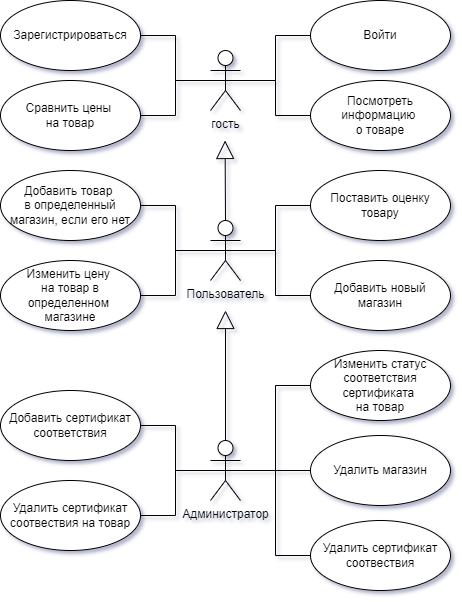

The diagram above was exported from draw.io. Its source (the exported page's mxGraphModel, read from the mxfile embedded in the PNG):
<mxGraphModel dx="1050" dy="1729" grid="1" gridSize="10" guides="1" tooltips="1" connect="1" arrows="1" fold="1" page="1" pageScale="1" pageWidth="850" pageHeight="1100" math="0" shadow="0">
  <root>
    <mxCell id="0" />
    <mxCell id="1" parent="0" />
    <mxCell id="9VyaQahV6wdHh09ofaE2-1" value="Пользователь" style="shape=umlActor;verticalLabelPosition=bottom;verticalAlign=top;html=1;" parent="1" vertex="1">
      <mxGeometry x="460" y="180" width="30" height="60" as="geometry" />
    </mxCell>
    <mxCell id="9VyaQahV6wdHh09ofaE2-2" value="Посмотреть информацию&amp;nbsp;&lt;div&gt;о товаре&lt;/div&gt;" style="ellipse;whiteSpace=wrap;html=1;" parent="1" vertex="1">
      <mxGeometry x="560" y="40" width="140" height="70" as="geometry" />
    </mxCell>
    <mxCell id="9VyaQahV6wdHh09ofaE2-3" value="Сравнить цены&amp;nbsp;&lt;div&gt;на товар&lt;/div&gt;" style="ellipse;whiteSpace=wrap;html=1;" parent="1" vertex="1">
      <mxGeometry x="250" y="40" width="140" height="70" as="geometry" />
    </mxCell>
    <mxCell id="9VyaQahV6wdHh09ofaE2-4" value="Поставить оценку&lt;div&gt;товару&lt;/div&gt;" style="ellipse;whiteSpace=wrap;html=1;" parent="1" vertex="1">
      <mxGeometry x="560" y="130" width="140" height="70" as="geometry" />
    </mxCell>
    <mxCell id="9VyaQahV6wdHh09ofaE2-9" value="" style="endArrow=none;html=1;rounded=0;entryX=0;entryY=0.5;entryDx=0;entryDy=0;exitX=0.5;exitY=0.5;exitDx=0;exitDy=0;exitPerimeter=0;edgeStyle=orthogonalEdgeStyle;" parent="1" source="9VyaQahV6wdHh09ofaE2-1" target="9VyaQahV6wdHh09ofaE2-4" edge="1">
      <mxGeometry width="50" height="50" relative="1" as="geometry">
        <mxPoint x="140" y="287.5" as="sourcePoint" />
        <mxPoint x="190" y="237.5" as="targetPoint" />
      </mxGeometry>
    </mxCell>
    <mxCell id="9VyaQahV6wdHh09ofaE2-12" value="Изменить цену&amp;nbsp;&lt;div&gt;на товар в определенном&amp;nbsp;&lt;div&gt;магазине&lt;/div&gt;&lt;/div&gt;" style="ellipse;whiteSpace=wrap;html=1;" parent="1" vertex="1">
      <mxGeometry x="250" y="220" width="140" height="70" as="geometry" />
    </mxCell>
    <mxCell id="9VyaQahV6wdHh09ofaE2-13" value="Добавить товар&amp;nbsp;&lt;div&gt;в определенный&lt;/div&gt;&lt;div&gt;магазин, если его нет&lt;/div&gt;" style="ellipse;whiteSpace=wrap;html=1;" parent="1" vertex="1">
      <mxGeometry x="250" y="130" width="140" height="70" as="geometry" />
    </mxCell>
    <mxCell id="9VyaQahV6wdHh09ofaE2-14" value="Добавить новый магазин" style="ellipse;whiteSpace=wrap;html=1;" parent="1" vertex="1">
      <mxGeometry x="560" y="220" width="140" height="70" as="geometry" />
    </mxCell>
    <mxCell id="9VyaQahV6wdHh09ofaE2-24" value="Администратор" style="shape=umlActor;verticalLabelPosition=bottom;verticalAlign=top;html=1;" parent="1" vertex="1">
      <mxGeometry x="460" y="400" width="30" height="60" as="geometry" />
    </mxCell>
    <mxCell id="9VyaQahV6wdHh09ofaE2-25" value="Добавить сертификат&lt;div&gt;соответствия&lt;/div&gt;" style="ellipse;whiteSpace=wrap;html=1;" parent="1" vertex="1">
      <mxGeometry x="250" y="350" width="140" height="70" as="geometry" />
    </mxCell>
    <mxCell id="9VyaQahV6wdHh09ofaE2-26" value="&lt;div&gt;Удалить сертификат&lt;/div&gt;&lt;div&gt;соотвествия на товар&lt;/div&gt;" style="ellipse;whiteSpace=wrap;html=1;" parent="1" vertex="1">
      <mxGeometry x="250" y="440" width="140" height="70" as="geometry" />
    </mxCell>
    <mxCell id="9VyaQahV6wdHh09ofaE2-27" value="Удалить магазин" style="ellipse;whiteSpace=wrap;html=1;" parent="1" vertex="1">
      <mxGeometry x="560" y="395" width="140" height="70" as="geometry" />
    </mxCell>
    <mxCell id="9VyaQahV6wdHh09ofaE2-28" value="" style="endArrow=none;html=1;rounded=0;entryX=1;entryY=0.5;entryDx=0;entryDy=0;exitX=0.5;exitY=0.5;exitDx=0;exitDy=0;exitPerimeter=0;edgeStyle=orthogonalEdgeStyle;" parent="1" source="9VyaQahV6wdHh09ofaE2-24" target="9VyaQahV6wdHh09ofaE2-25" edge="1">
      <mxGeometry width="50" height="50" relative="1" as="geometry">
        <mxPoint x="140" y="660" as="sourcePoint" />
        <mxPoint x="190" y="610" as="targetPoint" />
      </mxGeometry>
    </mxCell>
    <mxCell id="9VyaQahV6wdHh09ofaE2-29" value="" style="endArrow=none;html=1;rounded=0;entryX=1;entryY=0.5;entryDx=0;entryDy=0;exitX=0.5;exitY=0.5;exitDx=0;exitDy=0;exitPerimeter=0;edgeStyle=orthogonalEdgeStyle;" parent="1" source="9VyaQahV6wdHh09ofaE2-24" target="9VyaQahV6wdHh09ofaE2-26" edge="1">
      <mxGeometry width="50" height="50" relative="1" as="geometry">
        <mxPoint x="485" y="580" as="sourcePoint" />
        <mxPoint x="380" y="505" as="targetPoint" />
      </mxGeometry>
    </mxCell>
    <mxCell id="9VyaQahV6wdHh09ofaE2-30" value="Изменить статус соответствия сертификата&amp;nbsp;&lt;div&gt;на товар&lt;/div&gt;" style="ellipse;whiteSpace=wrap;html=1;" parent="1" vertex="1">
      <mxGeometry x="560" y="310" width="140" height="70" as="geometry" />
    </mxCell>
    <mxCell id="9VyaQahV6wdHh09ofaE2-31" value="" style="endArrow=none;html=1;rounded=0;entryX=0;entryY=0.5;entryDx=0;entryDy=0;exitX=0.5;exitY=0.5;exitDx=0;exitDy=0;exitPerimeter=0;edgeStyle=orthogonalEdgeStyle;" parent="1" source="9VyaQahV6wdHh09ofaE2-24" target="9VyaQahV6wdHh09ofaE2-27" edge="1">
      <mxGeometry width="50" height="50" relative="1" as="geometry">
        <mxPoint x="140" y="560" as="sourcePoint" />
        <mxPoint x="190" y="510" as="targetPoint" />
      </mxGeometry>
    </mxCell>
    <mxCell id="9VyaQahV6wdHh09ofaE2-32" value="" style="endArrow=none;html=1;rounded=0;entryX=0;entryY=0.5;entryDx=0;entryDy=0;exitX=0.5;exitY=0.5;exitDx=0;exitDy=0;exitPerimeter=0;edgeStyle=orthogonalEdgeStyle;" parent="1" source="9VyaQahV6wdHh09ofaE2-24" target="9VyaQahV6wdHh09ofaE2-30" edge="1">
      <mxGeometry width="50" height="50" relative="1" as="geometry">
        <mxPoint x="470" y="570" as="sourcePoint" />
        <mxPoint x="560" y="485" as="targetPoint" />
      </mxGeometry>
    </mxCell>
    <mxCell id="9VyaQahV6wdHh09ofaE2-33" value="" style="endArrow=block;endSize=16;endFill=0;html=1;rounded=0;exitX=0.5;exitY=0;exitDx=0;exitDy=0;exitPerimeter=0;" parent="1" source="9VyaQahV6wdHh09ofaE2-24" edge="1">
      <mxGeometry width="160" relative="1" as="geometry">
        <mxPoint x="410" y="560" as="sourcePoint" />
        <mxPoint x="475" y="270" as="targetPoint" />
      </mxGeometry>
    </mxCell>
    <mxCell id="9VyaQahV6wdHh09ofaE2-34" value="&lt;div&gt;Удалить сертификат&lt;/div&gt;&lt;div&gt;соотвествия&lt;/div&gt;" style="ellipse;whiteSpace=wrap;html=1;" parent="1" vertex="1">
      <mxGeometry x="560" y="480" width="140" height="70" as="geometry" />
    </mxCell>
    <mxCell id="I88iATkDxMM51PSCaHRB-1" value="" style="endArrow=none;html=1;rounded=0;entryX=0;entryY=0.5;entryDx=0;entryDy=0;exitX=0.5;exitY=0.5;exitDx=0;exitDy=0;exitPerimeter=0;edgeStyle=orthogonalEdgeStyle;" parent="1" source="9VyaQahV6wdHh09ofaE2-1" target="9VyaQahV6wdHh09ofaE2-14" edge="1">
      <mxGeometry relative="1" as="geometry">
        <mxPoint x="540" y="320" as="sourcePoint" />
        <mxPoint x="700" y="370" as="targetPoint" />
      </mxGeometry>
    </mxCell>
    <mxCell id="E_Oxkr6pTNfZofYcjmpx-1" value="гость" style="shape=umlActor;verticalLabelPosition=bottom;verticalAlign=top;html=1;outlineConnect=0;" parent="1" vertex="1">
      <mxGeometry x="460" y="10" width="30" height="60" as="geometry" />
    </mxCell>
    <mxCell id="E_Oxkr6pTNfZofYcjmpx-2" value="" style="endArrow=none;html=1;rounded=0;entryX=1;entryY=0.5;entryDx=0;entryDy=0;exitX=0.5;exitY=0.5;exitDx=0;exitDy=0;exitPerimeter=0;edgeStyle=orthogonalEdgeStyle;" parent="1" source="E_Oxkr6pTNfZofYcjmpx-1" target="9VyaQahV6wdHh09ofaE2-3" edge="1">
      <mxGeometry width="50" height="50" relative="1" as="geometry">
        <mxPoint x="390" y="140" as="sourcePoint" />
        <mxPoint x="440" y="90" as="targetPoint" />
      </mxGeometry>
    </mxCell>
    <mxCell id="E_Oxkr6pTNfZofYcjmpx-3" value="" style="endArrow=none;html=1;rounded=0;entryX=0;entryY=0.5;entryDx=0;entryDy=0;exitX=0.5;exitY=0.5;exitDx=0;exitDy=0;exitPerimeter=0;edgeStyle=orthogonalEdgeStyle;" parent="1" source="E_Oxkr6pTNfZofYcjmpx-1" target="9VyaQahV6wdHh09ofaE2-2" edge="1">
      <mxGeometry width="50" height="50" relative="1" as="geometry">
        <mxPoint x="460" y="150" as="sourcePoint" />
        <mxPoint x="510" y="100" as="targetPoint" />
      </mxGeometry>
    </mxCell>
    <mxCell id="E_Oxkr6pTNfZofYcjmpx-6" value="" style="endArrow=block;endSize=16;endFill=0;html=1;rounded=0;exitX=0.5;exitY=0;exitDx=0;exitDy=0;exitPerimeter=0;" parent="1" source="9VyaQahV6wdHh09ofaE2-1" edge="1">
      <mxGeometry width="160" relative="1" as="geometry">
        <mxPoint x="474.57" y="290" as="sourcePoint" />
        <mxPoint x="474.57" y="100" as="targetPoint" />
      </mxGeometry>
    </mxCell>
    <mxCell id="E_Oxkr6pTNfZofYcjmpx-7" value="" style="endArrow=none;html=1;rounded=0;entryX=1;entryY=0.5;entryDx=0;entryDy=0;exitX=0.5;exitY=0.5;exitDx=0;exitDy=0;exitPerimeter=0;edgeStyle=orthogonalEdgeStyle;" parent="1" source="9VyaQahV6wdHh09ofaE2-1" target="9VyaQahV6wdHh09ofaE2-13" edge="1">
      <mxGeometry width="50" height="50" relative="1" as="geometry">
        <mxPoint x="230" y="190" as="sourcePoint" />
        <mxPoint x="280" y="140" as="targetPoint" />
      </mxGeometry>
    </mxCell>
    <mxCell id="E_Oxkr6pTNfZofYcjmpx-8" value="" style="endArrow=none;html=1;rounded=0;entryX=0.5;entryY=0.5;entryDx=0;entryDy=0;entryPerimeter=0;exitX=1;exitY=0.5;exitDx=0;exitDy=0;edgeStyle=orthogonalEdgeStyle;" parent="1" source="9VyaQahV6wdHh09ofaE2-12" target="9VyaQahV6wdHh09ofaE2-1" edge="1">
      <mxGeometry width="50" height="50" relative="1" as="geometry">
        <mxPoint x="280" y="370" as="sourcePoint" />
        <mxPoint x="330" y="320" as="targetPoint" />
      </mxGeometry>
    </mxCell>
    <mxCell id="E_Oxkr6pTNfZofYcjmpx-9" value="" style="endArrow=none;html=1;rounded=0;entryX=0;entryY=0.5;entryDx=0;entryDy=0;exitX=0.5;exitY=0.5;exitDx=0;exitDy=0;exitPerimeter=0;edgeStyle=orthogonalEdgeStyle;" parent="1" source="9VyaQahV6wdHh09ofaE2-24" target="9VyaQahV6wdHh09ofaE2-34" edge="1">
      <mxGeometry width="50" height="50" relative="1" as="geometry">
        <mxPoint x="450" y="550" as="sourcePoint" />
        <mxPoint x="500" y="500" as="targetPoint" />
      </mxGeometry>
    </mxCell>
    <mxCell id="E_Oxkr6pTNfZofYcjmpx-10" value="Зарегистрироваться" style="ellipse;whiteSpace=wrap;html=1;" parent="1" vertex="1">
      <mxGeometry x="250" y="-40" width="140" height="70" as="geometry" />
    </mxCell>
    <mxCell id="E_Oxkr6pTNfZofYcjmpx-11" value="Войти" style="ellipse;whiteSpace=wrap;html=1;" parent="1" vertex="1">
      <mxGeometry x="560" y="-40" width="140" height="70" as="geometry" />
    </mxCell>
    <mxCell id="E_Oxkr6pTNfZofYcjmpx-13" value="" style="endArrow=none;html=1;rounded=0;entryX=0;entryY=0.5;entryDx=0;entryDy=0;exitX=0.5;exitY=0.5;exitDx=0;exitDy=0;exitPerimeter=0;edgeStyle=orthogonalEdgeStyle;" parent="1" source="E_Oxkr6pTNfZofYcjmpx-1" target="E_Oxkr6pTNfZofYcjmpx-11" edge="1">
      <mxGeometry width="50" height="50" relative="1" as="geometry">
        <mxPoint x="490" y="-55" as="sourcePoint" />
        <mxPoint x="520" y="30" as="targetPoint" />
      </mxGeometry>
    </mxCell>
    <mxCell id="E_Oxkr6pTNfZofYcjmpx-14" value="" style="endArrow=none;html=1;rounded=0;entryX=1;entryY=0.5;entryDx=0;entryDy=0;exitX=0.5;exitY=0.5;exitDx=0;exitDy=0;exitPerimeter=0;edgeStyle=orthogonalEdgeStyle;" parent="1" source="E_Oxkr6pTNfZofYcjmpx-1" target="E_Oxkr6pTNfZofYcjmpx-10" edge="1">
      <mxGeometry width="50" height="50" relative="1" as="geometry">
        <mxPoint x="440" y="10" as="sourcePoint" />
        <mxPoint x="440" y="-20" as="targetPoint" />
      </mxGeometry>
    </mxCell>
  </root>
</mxGraphModel>